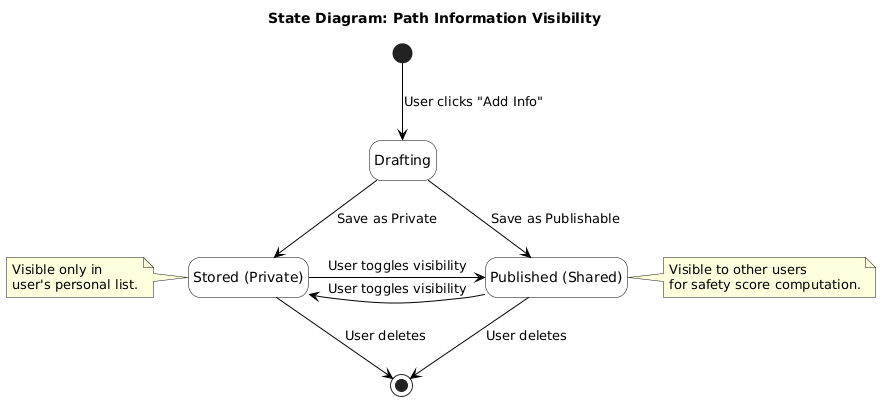

The diagram above was rendered by PlantUML. Its source (embedded in the PNG):
@startuml
hide empty description
skinparam state {
    BackgroundColor White
    BorderColor Black
    ArrowColor Black
}

title State Diagram: Path Information Visibility

state "Drafting" as Draft
state "Stored (Private)" as Private
state "Published (Shared)" as Public

[*] --> Draft : User clicks "Add Info"

Draft -down-> Private : Save as Private
Draft -down-> Public : Save as Publishable

Private -right-> Public : User toggles visibility
Public -left-> Private : User toggles visibility

Private -down-> [*] : User deletes
Public -down-> [*] : User deletes

note right of Public
  Visible to other users
  for safety score computation.
end note

note left of Private
  Visible only in
  user's personal list.
end note
@enduml